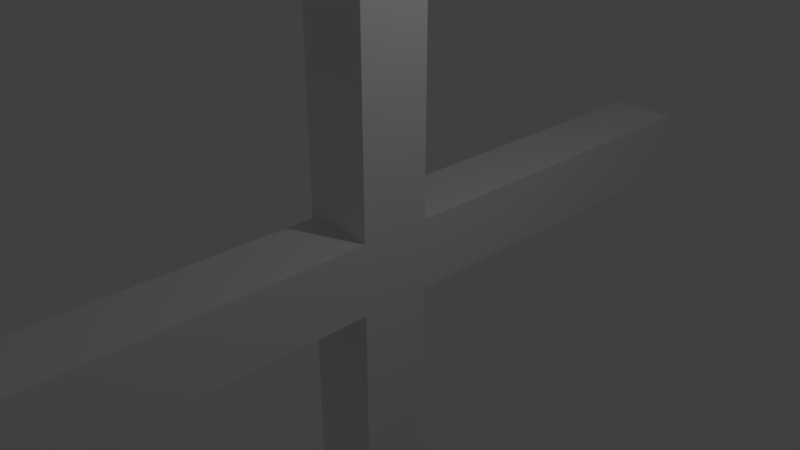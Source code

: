 # Source: windmills_windmill_2.blend  (saved by Blender 2.79.0; exported with 4.5.12 LTS)
import bpy
from mathutils import Matrix  # noqa: F401  (used for matrix-valued properties, if any)

bpy.ops.wm.read_factory_settings(use_empty=True)
scene = bpy.context.scene
scene.name = 'Scene'

# ---- collections
col_collection_1 = bpy.data.collections.new('Collection 1'); scene.collection.children.link(col_collection_1)

# ---- materials (node trees are filled in below, after node groups)
mat_material = bpy.data.materials.new('Material')
mat_material.alpha_threshold = 0.0
mat_material.use_transparent_shadow = False
mat_material.roughness = 0.5
mat_material.line_color = (0.0, 0.0, 0.0, 1.0)

# ---- material node trees

# ---- world
world_world = bpy.data.worlds.new('World'); scene.world = world_world
world_world.color = (0.05088, 0.05088, 0.05088)
world_world.use_sun_shadow = False
world_world.sun_shadow_jitter_overblur = 0.0
world_world.cycles.sampling_method = 'MANUAL'

# ---- cameras
cam_camera = bpy.data.cameras.new('Camera')
cam_camera.clip_end = 100.0
cam_camera.lens = 35.0
cam_camera.sensor_width = 32.0
cam_camera.sensor_height = 18.0
cam_camera.ortho_scale = 7.314
cam_camera.dof.focus_distance = 0.0
cam_camera.dof.aperture_fstop = 128.0

# ---- lights
light_lamp = bpy.data.lights.new('Lamp', 'POINT')
light_lamp.transmission_factor = 0.0
light_lamp.cutoff_distance = 30.0
light_lamp.energy = 100.0
light_lamp.shadow_buffer_clip_start = 1.001
light_lamp.shadow_soft_size = 0.1
light_lamp.shadow_maximum_resolution = 0.006
light_lamp.use_absolute_resolution = True

# ---- meshes
me_cube = bpy.data.meshes.new('Cube')
me_cube.from_pydata([(1.0, 1.0, -1.0), (1.0, -1.0, -1.0), (-1.0, -1.0, -1.0), (-1.0, 1.0, -1.0), (1.0, 1.0, 1.0), (1.0, -1.0, 1.0), (-1.0, -1.0, 1.0), (-1.0, 1.0, 1.0), (1.0, 12.42, -1.0), (-1.0, 12.42, -1.0), (1.0, 12.42, 1.0), (-1.0, 12.42, 1.0), (1.0, -13.0, -1.0), (-1.0, -13.0, -1.0), (1.0, -13.0, 1.0), (-1.0, -13.0, 1.0), (1.0, 1.0, 13.0), (1.0, -1.0, 13.0), (-1.0, -1.0, 13.0), (-1.0, 1.0, 13.0), (1.0, 1.0, -13.0), (1.0, -1.0, -13.0), (-1.0, -1.0, -13.0), (-1.0, 1.0, -13.0)], [], [(0, 1, 21, 20), (5, 4, 16, 17), (0, 4, 5, 1), (6, 2, 13, 15), (2, 6, 7, 3), (4, 0, 8, 10), (10, 8, 9, 11), (7, 4, 10, 11), (3, 7, 11, 9), (0, 3, 9, 8), (12, 14, 15, 13), (1, 5, 14, 12), (2, 1, 12, 13), (5, 6, 15, 14), (16, 19, 18, 17), (7, 6, 18, 19), (4, 7, 19, 16), (6, 5, 17, 18), (20, 21, 22, 23), (2, 3, 23, 22), (1, 2, 22, 21), (3, 0, 20, 23)])
me_cube.materials.append(mat_material)
me_cube.use_remesh_preserve_volume = False
me_cube.use_remesh_preserve_attributes = False
me_cube.use_mirror_vertex_groups = False
me_cube.update()

# ---- objects
ob_cube = bpy.data.objects.new('Cube', me_cube)
ob_lamp = bpy.data.objects.new('Lamp', light_lamp)
ob_camera = bpy.data.objects.new('Camera', cam_camera)

# ---- transforms, parenting, visibility, modifiers, constraints
ob_cube.location = (0.0, 0.0, 0.0)
ob_cube.scale = (0.5, 0.5, 0.5)
ob_cube.lock_rotations_4d = False
ob_cube.empty_display_type = 'ARROWS'
ob_cube.lineart.crease_threshold = 0.0
ob_lamp.location = (4.076, 1.005, 5.904)
ob_lamp.rotation_euler = (0.6503, 0.05522, 1.866)
ob_lamp.lock_rotations_4d = False
ob_lamp.empty_display_type = 'ARROWS'
ob_lamp.color = (0.0, 0.0, 0.0, 0.0)
ob_lamp.lineart.crease_threshold = 0.0
ob_camera.location = (7.481, -6.508, 5.344)
ob_camera.rotation_euler = (1.109, 0.0, 0.8149)
ob_camera.lock_rotations_4d = False
ob_camera.empty_display_type = 'ARROWS'
ob_camera.color = (0.0, 0.0, 0.0, 0.0)
ob_camera.display_type = 'WIRE'
ob_camera.lineart.crease_threshold = 0.0

# ---- collection membership
col_collection_1.objects.link(ob_cube)
col_collection_1.objects.link(ob_lamp)
col_collection_1.objects.link(ob_camera)

# ---- scene / render settings (as saved in the file)
scene.camera = ob_camera
scene.frame_start = 1; scene.frame_end = 250; scene.frame_set(1)
scene.render.engine = 'BLENDER_EEVEE_NEXT'
scene.render.resolution_percentage = 50
scene.render.dither_intensity = 0.0
scene.cycles.use_denoising = False
scene.cycles.samples = 128
scene.cycles.sampling_pattern = 'TABULATED_SOBOL'
scene.cycles.use_adaptive_sampling = False
scene.cycles.use_light_tree = False
scene.cycles.blur_glossy = 0.0
scene.cycles.sample_clamp_indirect = 0.0
scene.view_settings.view_transform = 'Standard'
bpy.context.view_layer.update()
